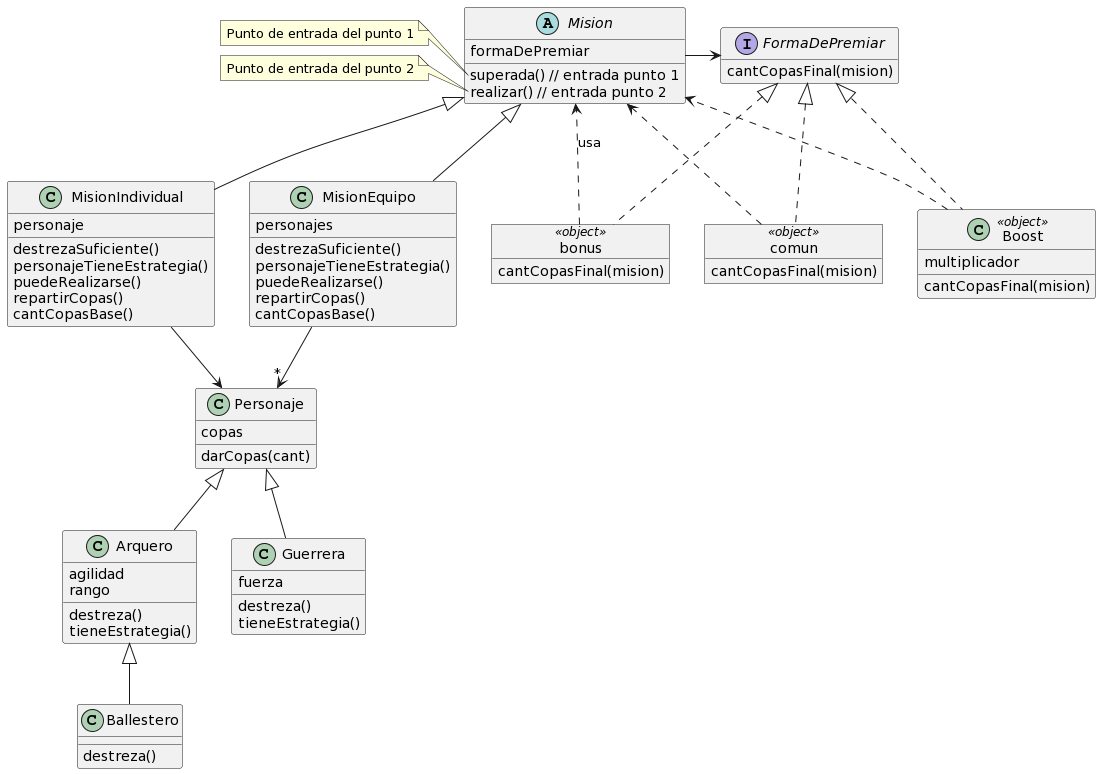

The diagram above was rendered by PlantUML. Its source (embedded in the PNG):
@startuml
abstract class Mision {
    formaDePremiar
    superada() // entrada punto 1
    realizar() // entrada punto 2
}

note left of Mision::superada
  Punto de entrada del punto 1
end note
note left of Mision::realizar
  Punto de entrada del punto 2
end note

class MisionIndividual {
    personaje
    destrezaSuficiente()
    personajeTieneEstrategia()
    puedeRealizarse()
    repartirCopas()
    cantCopasBase()
}

class MisionEquipo {
    personajes
    destrezaSuficiente()
    personajeTieneEstrategia()
    puedeRealizarse()
    repartirCopas()
    cantCopasBase()
}

class Personaje {
   copas
   darCopas(cant)
}

Mision <|-- MisionEquipo
Mision <|-- MisionIndividual

MisionEquipo -->"*" Personaje
MisionIndividual --> Personaje

class Arquero {
  agilidad
  rango
  destreza()
  tieneEstrategia()
}
class Ballestero {
  destreza()
}
class Guerrera {
  fuerza
  destreza()
  tieneEstrategia()
}

Personaje <|-- Arquero
Personaje <|-- Guerrera
Arquero <|-- Ballestero

object bonus <<object>> {
    cantCopasFinal(mision)   
}
object comun <<object>> {
    cantCopasFinal(mision)   
}
class Boost <<object>> {
    multiplicador
    cantCopasFinal(mision)   
}

interface FormaDePremiar {
    cantCopasFinal(mision)   
}
hide FormaDePremiar fields

FormaDePremiar <|.. bonus
FormaDePremiar <|.. Boost
FormaDePremiar <|.. comun
Mision -> FormaDePremiar

bonus ..> Mision :usa
comun ..> Mision
Boost ..> Mision
@enduml